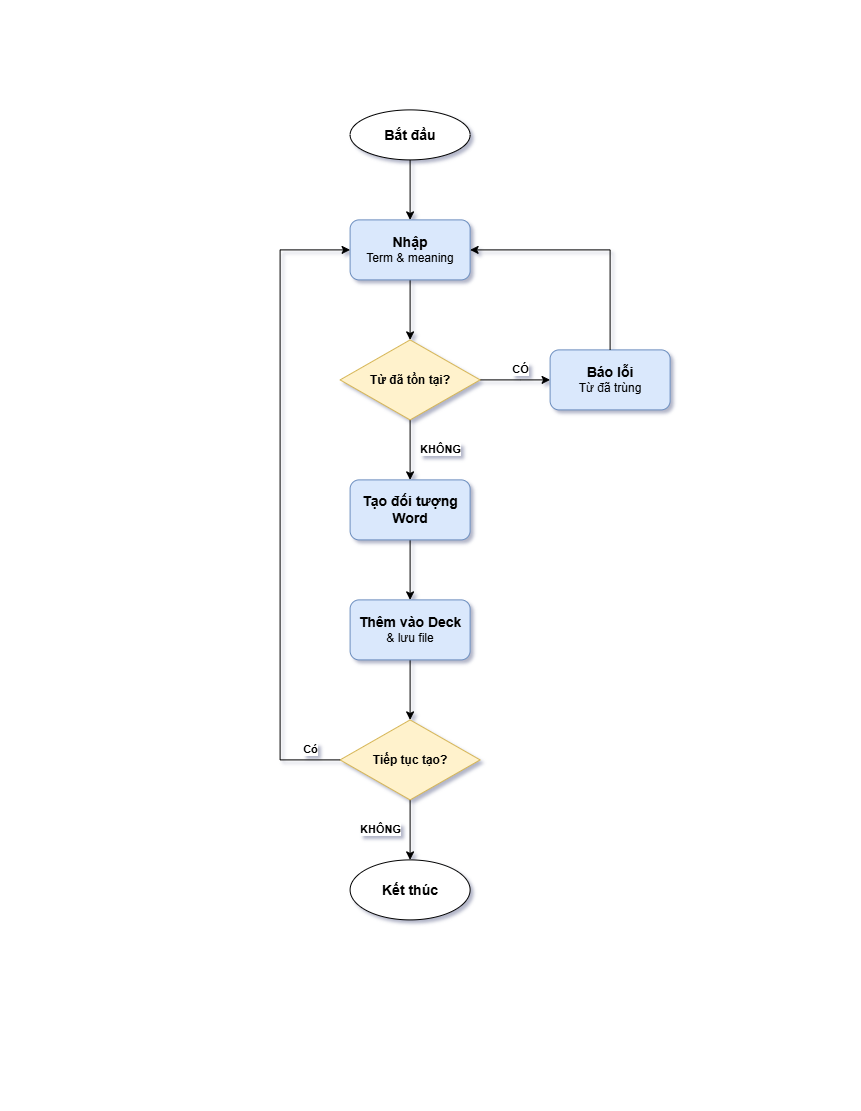

The diagram above was exported from draw.io. Its source (the exported page's mxGraphModel, read from the mxfile embedded in the PNG):
<mxGraphModel dx="1471" dy="894" grid="1" gridSize="10" guides="1" tooltips="1" connect="1" arrows="1" fold="1" page="1" pageScale="1" pageWidth="850" pageHeight="1100" math="0" shadow="0">
  <root>
    <mxCell id="0" />
    <mxCell id="1" parent="0" />
    <mxCell id="Dj6Glimyju5gLzlwAhFo-12" edge="1" parent="1" source="Dj6Glimyju5gLzlwAhFo-1" style="edgeStyle=orthogonalEdgeStyle;rounded=0;orthogonalLoop=1;jettySize=auto;html=1;" target="Dj6Glimyju5gLzlwAhFo-2" value="">
      <mxGeometry relative="1" as="geometry" />
    </mxCell>
    <mxCell id="Dj6Glimyju5gLzlwAhFo-1" parent="1" style="ellipse;whiteSpace=wrap;html=1;shapeInside=1;fontStyle=1" value="&lt;font style=&quot;font-size: 14px;&quot;&gt;Bắt đầu&lt;/font&gt;" vertex="1">
      <mxGeometry height="50" width="120" x="350" y="110" as="geometry" />
    </mxCell>
    <mxCell id="Dj6Glimyju5gLzlwAhFo-13" edge="1" parent="1" source="Dj6Glimyju5gLzlwAhFo-2" style="edgeStyle=orthogonalEdgeStyle;rounded=0;orthogonalLoop=1;jettySize=auto;html=1;" target="Dj6Glimyju5gLzlwAhFo-4" value="">
      <mxGeometry relative="1" as="geometry" />
    </mxCell>
    <mxCell id="Dj6Glimyju5gLzlwAhFo-2" parent="1" style="rounded=1;whiteSpace=wrap;html=1;fillColor=#dae8fc;strokeColor=#6c8ebf;" value="&lt;b&gt;&lt;font style=&quot;font-size: 14px;&quot;&gt;Nhập&lt;/font&gt;&lt;/b&gt;&lt;br&gt;Term &amp;amp; meaning" vertex="1">
      <mxGeometry height="60" width="120" x="350" y="220" as="geometry" />
    </mxCell>
    <mxCell id="Dj6Glimyju5gLzlwAhFo-10" edge="1" parent="1" source="Dj6Glimyju5gLzlwAhFo-4" style="edgeStyle=orthogonalEdgeStyle;rounded=0;orthogonalLoop=1;jettySize=auto;html=1;" target="Dj6Glimyju5gLzlwAhFo-6" value="&lt;b&gt;CÓ&lt;/b&gt;">
      <mxGeometry relative="1" x="0.1429" y="10" as="geometry">
        <mxPoint as="offset" />
        <Array as="points">
          <mxPoint x="520" y="380" />
          <mxPoint x="520" y="380" />
        </Array>
      </mxGeometry>
    </mxCell>
    <mxCell id="Dj6Glimyju5gLzlwAhFo-11" edge="1" parent="1" source="Dj6Glimyju5gLzlwAhFo-4" style="edgeStyle=orthogonalEdgeStyle;rounded=0;orthogonalLoop=1;jettySize=auto;html=1;" target="Dj6Glimyju5gLzlwAhFo-5" value="&lt;b&gt;KHÔNG&lt;/b&gt;">
      <mxGeometry relative="1" y="30" as="geometry">
        <mxPoint as="offset" />
      </mxGeometry>
    </mxCell>
    <mxCell id="Dj6Glimyju5gLzlwAhFo-4" parent="1" style="rhombus;whiteSpace=wrap;html=1;shapeInside=1;fillColor=#fff2cc;strokeColor=#d6b656;" value="&lt;b&gt;&lt;font style=&quot;font-size: 12px;&quot;&gt;Từ đã tồn tại?&lt;/font&gt;&lt;/b&gt;" vertex="1">
      <mxGeometry height="80" width="140" x="340" y="340" as="geometry" />
    </mxCell>
    <mxCell id="Dj6Glimyju5gLzlwAhFo-14" edge="1" parent="1" source="Dj6Glimyju5gLzlwAhFo-5" style="edgeStyle=orthogonalEdgeStyle;rounded=0;orthogonalLoop=1;jettySize=auto;html=1;" target="Dj6Glimyju5gLzlwAhFo-7" value="">
      <mxGeometry relative="1" as="geometry" />
    </mxCell>
    <mxCell id="Dj6Glimyju5gLzlwAhFo-5" parent="1" style="rounded=1;whiteSpace=wrap;html=1;fontStyle=1;fillColor=#dae8fc;strokeColor=#6c8ebf;" value="&lt;font style=&quot;font-size: 14px;&quot;&gt;Tạo đối tượng Word&lt;/font&gt;" vertex="1">
      <mxGeometry height="60" width="120" x="350" y="480" as="geometry" />
    </mxCell>
    <mxCell id="Dj6Glimyju5gLzlwAhFo-6" parent="1" style="rounded=1;whiteSpace=wrap;html=1;fillColor=#dae8fc;strokeColor=#6c8ebf;" value="&lt;b&gt;&lt;font style=&quot;font-size: 14px;&quot;&gt;Báo lỗi&lt;br&gt;&lt;/font&gt;&lt;/b&gt;Từ đã trùng" vertex="1">
      <mxGeometry height="60" width="120" x="550" y="350" as="geometry" />
    </mxCell>
    <mxCell id="Dj6Glimyju5gLzlwAhFo-20" edge="1" parent="1" source="Dj6Glimyju5gLzlwAhFo-7" style="edgeStyle=orthogonalEdgeStyle;rounded=0;orthogonalLoop=1;jettySize=auto;html=1;" target="Dj6Glimyju5gLzlwAhFo-18" value="">
      <mxGeometry relative="1" as="geometry" />
    </mxCell>
    <mxCell id="Dj6Glimyju5gLzlwAhFo-7" parent="1" style="rounded=1;whiteSpace=wrap;html=1;fillColor=#dae8fc;strokeColor=#6c8ebf;" value="&lt;b&gt;&lt;font style=&quot;font-size: 14px;&quot;&gt;Thêm vào Deck&lt;br&gt;&lt;/font&gt;&lt;/b&gt;&amp;amp; lưu file" vertex="1">
      <mxGeometry height="60" width="120" x="350" y="600" as="geometry" />
    </mxCell>
    <mxCell id="Dj6Glimyju5gLzlwAhFo-8" parent="1" style="ellipse;whiteSpace=wrap;html=1;shapeInside=1;fontStyle=1" value="&lt;font style=&quot;font-size: 14px;&quot;&gt;Kết thúc&lt;/font&gt;" vertex="1">
      <mxGeometry height="60" width="120" x="350" y="860" as="geometry" />
    </mxCell>
    <mxCell id="Dj6Glimyju5gLzlwAhFo-16" edge="1" parent="1" source="Dj6Glimyju5gLzlwAhFo-6" style="edgeStyle=none;orthogonalLoop=1;jettySize=auto;html=1;rounded=0;exitX=0.5;exitY=0;exitDx=0;exitDy=0;entryX=1;entryY=0.5;entryDx=0;entryDy=0;" target="Dj6Glimyju5gLzlwAhFo-2" value="">
      <mxGeometry relative="1" width="100" as="geometry">
        <Array as="points">
          <mxPoint x="610" y="250" />
        </Array>
        <mxPoint x="310" y="440" as="sourcePoint" />
        <mxPoint x="410" y="440" as="targetPoint" />
      </mxGeometry>
    </mxCell>
    <mxCell id="Dj6Glimyju5gLzlwAhFo-21" edge="1" parent="1" source="Dj6Glimyju5gLzlwAhFo-18" style="edgeStyle=orthogonalEdgeStyle;rounded=0;orthogonalLoop=1;jettySize=auto;html=1;" target="Dj6Glimyju5gLzlwAhFo-8" value="&lt;b&gt;KHÔNG&lt;/b&gt;">
      <mxGeometry relative="1" y="-30" as="geometry">
        <mxPoint as="offset" />
      </mxGeometry>
    </mxCell>
    <mxCell id="Dj6Glimyju5gLzlwAhFo-18" parent="1" style="rhombus;whiteSpace=wrap;html=1;shapeInside=1;fontStyle=1;fillColor=#fff2cc;strokeColor=#d6b656;" value="Tiếp tục tạo?" vertex="1">
      <mxGeometry height="80" width="140" x="340" y="720" as="geometry" />
    </mxCell>
    <mxCell id="Dj6Glimyju5gLzlwAhFo-19" edge="1" parent="1" source="Dj6Glimyju5gLzlwAhFo-18" style="endArrow=classic;html=1;rounded=0;exitX=0;exitY=0.5;exitDx=0;exitDy=0;entryX=0;entryY=0.5;entryDx=0;entryDy=0;" target="Dj6Glimyju5gLzlwAhFo-2" value="&lt;b&gt;Có&lt;/b&gt;">
      <mxGeometry height="50" relative="1" width="50" x="-0.9062" y="-10" as="geometry">
        <mxPoint as="offset" />
        <Array as="points">
          <mxPoint x="280" y="760" />
          <mxPoint x="280" y="250" />
        </Array>
        <mxPoint x="480" y="550" as="sourcePoint" />
        <mxPoint x="530" y="500" as="targetPoint" />
      </mxGeometry>
    </mxCell>
  </root>
</mxGraphModel>